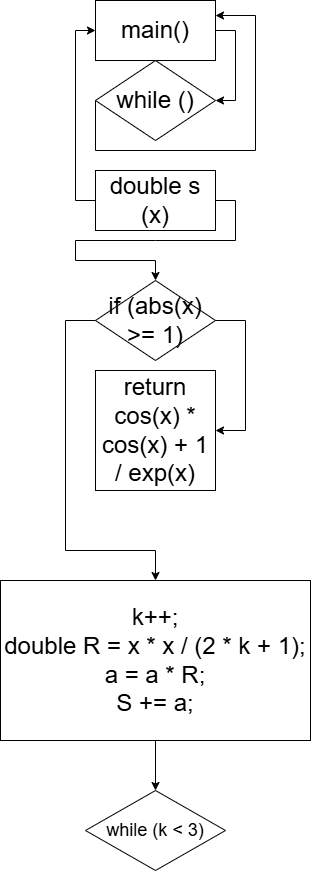

The diagram above was exported from draw.io. Its source (the exported page's mxGraphModel, read from the mxfile embedded in the PNG):
<mxGraphModel dx="1042" dy="1731" grid="1" gridSize="10" guides="1" tooltips="1" connect="1" arrows="1" fold="1" page="1" pageScale="1" pageWidth="827" pageHeight="1169" math="0" shadow="0">
  <root>
    <mxCell id="0" />
    <mxCell id="1" parent="0" />
    <mxCell id="7b7Pq5_ixLM5h1GP2LfC-1" value="&lt;font style=&quot;font-size: 24px;&quot;&gt;main()&lt;/font&gt;" style="rounded=0;whiteSpace=wrap;html=1;" parent="1" vertex="1">
      <mxGeometry x="355" y="-1100" width="120" height="60" as="geometry" />
    </mxCell>
    <mxCell id="7b7Pq5_ixLM5h1GP2LfC-2" value="" style="endArrow=classic;html=1;rounded=0;exitX=1;exitY=0.5;exitDx=0;exitDy=0;" parent="1" source="7b7Pq5_ixLM5h1GP2LfC-1" edge="1">
      <mxGeometry width="50" height="50" relative="1" as="geometry">
        <mxPoint x="405" y="-790" as="sourcePoint" />
        <mxPoint x="475" y="-1000" as="targetPoint" />
        <Array as="points">
          <mxPoint x="495" y="-1070" />
          <mxPoint x="495" y="-1000" />
        </Array>
      </mxGeometry>
    </mxCell>
    <mxCell id="7b7Pq5_ixLM5h1GP2LfC-4" value="&lt;font style=&quot;font-size: 24px;&quot;&gt;double s (x)&lt;/font&gt;" style="rounded=0;whiteSpace=wrap;html=1;" parent="1" vertex="1">
      <mxGeometry x="355" y="-930" width="120" height="60" as="geometry" />
    </mxCell>
    <mxCell id="7b7Pq5_ixLM5h1GP2LfC-5" value="" style="endArrow=classic;html=1;rounded=0;entryX=0;entryY=0.5;entryDx=0;entryDy=0;exitX=0;exitY=0.5;exitDx=0;exitDy=0;" parent="1" source="7b7Pq5_ixLM5h1GP2LfC-4" target="7b7Pq5_ixLM5h1GP2LfC-1" edge="1">
      <mxGeometry width="50" height="50" relative="1" as="geometry">
        <mxPoint x="405" y="-790" as="sourcePoint" />
        <mxPoint x="455" y="-840" as="targetPoint" />
        <Array as="points">
          <mxPoint x="335" y="-900" />
          <mxPoint x="335" y="-1070" />
        </Array>
      </mxGeometry>
    </mxCell>
    <mxCell id="7b7Pq5_ixLM5h1GP2LfC-6" value="&lt;span style=&quot;font-size: 24px;&quot;&gt;while ()&lt;/span&gt;" style="rhombus;whiteSpace=wrap;html=1;" parent="1" vertex="1">
      <mxGeometry x="355" y="-1040" width="120" height="80" as="geometry" />
    </mxCell>
    <mxCell id="7b7Pq5_ixLM5h1GP2LfC-7" value="" style="endArrow=classic;html=1;rounded=0;exitX=0;exitY=0.5;exitDx=0;exitDy=0;entryX=1;entryY=0.25;entryDx=0;entryDy=0;" parent="1" source="7b7Pq5_ixLM5h1GP2LfC-6" target="7b7Pq5_ixLM5h1GP2LfC-1" edge="1">
      <mxGeometry width="50" height="50" relative="1" as="geometry">
        <mxPoint x="405" y="-990" as="sourcePoint" />
        <mxPoint x="455" y="-1040" as="targetPoint" />
        <Array as="points">
          <mxPoint x="355" y="-950" />
          <mxPoint x="515" y="-950" />
          <mxPoint x="515" y="-1085" />
        </Array>
      </mxGeometry>
    </mxCell>
    <mxCell id="7b7Pq5_ixLM5h1GP2LfC-8" value="" style="endArrow=classic;html=1;rounded=0;exitX=1;exitY=0.5;exitDx=0;exitDy=0;" parent="1" edge="1">
      <mxGeometry width="50" height="50" relative="1" as="geometry">
        <mxPoint x="475" y="-900" as="sourcePoint" />
        <mxPoint x="415" y="-820" as="targetPoint" />
        <Array as="points">
          <mxPoint x="495" y="-900" />
          <mxPoint x="495" y="-860" />
          <mxPoint x="415" y="-860" />
          <mxPoint x="335" y="-860" />
          <mxPoint x="335" y="-840" />
          <mxPoint x="415" y="-840" />
        </Array>
      </mxGeometry>
    </mxCell>
    <mxCell id="7b7Pq5_ixLM5h1GP2LfC-9" value="&lt;span style=&quot;font-size: 24px;&quot;&gt;if&amp;nbsp;(abs(x) &amp;gt;= 1)&lt;/span&gt;" style="rhombus;whiteSpace=wrap;html=1;" parent="1" vertex="1">
      <mxGeometry x="355" y="-820" width="120" height="80" as="geometry" />
    </mxCell>
    <mxCell id="7b7Pq5_ixLM5h1GP2LfC-10" value="" style="endArrow=classic;html=1;rounded=0;exitX=1;exitY=0.5;exitDx=0;exitDy=0;entryX=1;entryY=0.5;entryDx=0;entryDy=0;" parent="1" source="7b7Pq5_ixLM5h1GP2LfC-9" target="7b7Pq5_ixLM5h1GP2LfC-11" edge="1">
      <mxGeometry width="50" height="50" relative="1" as="geometry">
        <mxPoint x="405" y="-890" as="sourcePoint" />
        <mxPoint x="475" y="-700" as="targetPoint" />
        <Array as="points">
          <mxPoint x="505" y="-780" />
          <mxPoint x="505" y="-670" />
        </Array>
      </mxGeometry>
    </mxCell>
    <mxCell id="7b7Pq5_ixLM5h1GP2LfC-11" value="&lt;font style=&quot;font-size: 24px;&quot;&gt;return cos(x) * cos(x) + 1 / exp(x)&lt;/font&gt;" style="rounded=0;whiteSpace=wrap;html=1;" parent="1" vertex="1">
      <mxGeometry x="355" y="-730" width="120" height="120" as="geometry" />
    </mxCell>
    <mxCell id="7b7Pq5_ixLM5h1GP2LfC-12" value="" style="endArrow=classic;html=1;rounded=0;exitX=0;exitY=0.5;exitDx=0;exitDy=0;entryX=0.5;entryY=0;entryDx=0;entryDy=0;" parent="1" source="7b7Pq5_ixLM5h1GP2LfC-9" target="7b7Pq5_ixLM5h1GP2LfC-13" edge="1">
      <mxGeometry width="50" height="50" relative="1" as="geometry">
        <mxPoint x="405" y="-790" as="sourcePoint" />
        <mxPoint x="415" y="-530" as="targetPoint" />
        <Array as="points">
          <mxPoint x="325" y="-780" />
          <mxPoint x="325" y="-550" />
          <mxPoint x="415" y="-550" />
        </Array>
      </mxGeometry>
    </mxCell>
    <mxCell id="7b7Pq5_ixLM5h1GP2LfC-13" value="&lt;div&gt;&lt;span style=&quot;font-size: 24px;&quot;&gt;k++;&lt;/span&gt;&lt;/div&gt;&lt;div&gt;&lt;span style=&quot;font-size: 24px;&quot;&gt;double R = x * x / (2 * k + 1);&lt;/span&gt;&lt;/div&gt;&lt;div&gt;&lt;span style=&quot;font-size: 24px;&quot;&gt;a = a * R;&lt;/span&gt;&lt;/div&gt;&lt;div&gt;&lt;span style=&quot;font-size: 24px;&quot;&gt;S += a;&lt;/span&gt;&lt;/div&gt;" style="rounded=0;whiteSpace=wrap;html=1;" parent="1" vertex="1">
      <mxGeometry x="260" y="-520" width="310" height="160" as="geometry" />
    </mxCell>
    <mxCell id="7b7Pq5_ixLM5h1GP2LfC-14" value="" style="endArrow=classic;html=1;rounded=0;exitX=0.5;exitY=1;exitDx=0;exitDy=0;" parent="1" source="7b7Pq5_ixLM5h1GP2LfC-13" target="7b7Pq5_ixLM5h1GP2LfC-15" edge="1">
      <mxGeometry width="50" height="50" relative="1" as="geometry">
        <mxPoint x="405" y="-390" as="sourcePoint" />
        <mxPoint x="415" y="-320" as="targetPoint" />
      </mxGeometry>
    </mxCell>
    <mxCell id="7b7Pq5_ixLM5h1GP2LfC-15" value="&lt;font style=&quot;font-size: 18px;&quot;&gt;while (k &amp;lt; 3)&lt;/font&gt;" style="rhombus;whiteSpace=wrap;html=1;" parent="1" vertex="1">
      <mxGeometry x="345" y="-310" width="140" height="80" as="geometry" />
    </mxCell>
  </root>
</mxGraphModel>